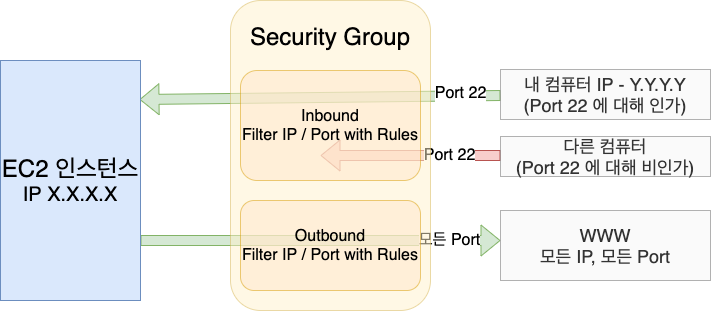

The diagram above was exported from draw.io. Its source (the exported page's mxGraphModel, read from the mxfile embedded in the PNG):
<mxGraphModel dx="2066" dy="1072" grid="1" gridSize="10" guides="1" tooltips="1" connect="1" arrows="1" fold="1" page="1" pageScale="1" pageWidth="827" pageHeight="1169" math="0" shadow="0">
  <root>
    <mxCell id="0" />
    <mxCell id="1" parent="0" />
    <mxCell id="CRJcZaYGPLAH6hCGHwW7-11" value="" style="shape=flexArrow;endArrow=classic;html=1;fillColor=#f8cecc;strokeColor=#b85450;exitX=0;exitY=0.5;exitDx=0;exitDy=0;" edge="1" parent="1">
      <mxGeometry width="50" height="50" relative="1" as="geometry">
        <mxPoint x="570" y="365" as="sourcePoint" />
        <mxPoint x="390" y="365" as="targetPoint" />
      </mxGeometry>
    </mxCell>
    <mxCell id="CRJcZaYGPLAH6hCGHwW7-14" value="&lt;font style=&quot;font-size: 16px&quot;&gt;Port 22&lt;/font&gt;" style="edgeLabel;html=1;align=center;verticalAlign=middle;resizable=0;points=[];" vertex="1" connectable="0" parent="CRJcZaYGPLAH6hCGHwW7-11">
      <mxGeometry x="-0.4222" y="-1" relative="1" as="geometry">
        <mxPoint as="offset" />
      </mxGeometry>
    </mxCell>
    <mxCell id="CRJcZaYGPLAH6hCGHwW7-7" value="" style="shape=flexArrow;endArrow=classic;html=1;fillColor=#d5e8d4;strokeColor=#82b366;exitX=0;exitY=0.5;exitDx=0;exitDy=0;" edge="1" parent="1">
      <mxGeometry width="50" height="50" relative="1" as="geometry">
        <mxPoint x="570" y="305" as="sourcePoint" />
        <mxPoint x="209" y="309" as="targetPoint" />
      </mxGeometry>
    </mxCell>
    <mxCell id="CRJcZaYGPLAH6hCGHwW7-13" value="&lt;font style=&quot;font-size: 16px&quot;&gt;Port 22&lt;/font&gt;" style="edgeLabel;html=1;align=center;verticalAlign=middle;resizable=0;points=[];" vertex="1" connectable="0" parent="CRJcZaYGPLAH6hCGHwW7-7">
      <mxGeometry x="-0.7786" y="-3" relative="1" as="geometry">
        <mxPoint as="offset" />
      </mxGeometry>
    </mxCell>
    <mxCell id="CRJcZaYGPLAH6hCGHwW7-6" value="" style="shape=flexArrow;endArrow=classic;html=1;fillColor=#d5e8d4;strokeColor=#82b366;" edge="1" parent="1">
      <mxGeometry width="50" height="50" relative="1" as="geometry">
        <mxPoint x="210" y="450" as="sourcePoint" />
        <mxPoint x="570" y="450" as="targetPoint" />
      </mxGeometry>
    </mxCell>
    <mxCell id="CRJcZaYGPLAH6hCGHwW7-15" value="&lt;font style=&quot;font-size: 16px&quot;&gt;모든 Port&lt;/font&gt;" style="edgeLabel;html=1;align=center;verticalAlign=middle;resizable=0;points=[];" vertex="1" connectable="0" parent="CRJcZaYGPLAH6hCGHwW7-6">
      <mxGeometry x="0.7111" y="1" relative="1" as="geometry">
        <mxPoint as="offset" />
      </mxGeometry>
    </mxCell>
    <mxCell id="CRJcZaYGPLAH6hCGHwW7-1" value="&lt;font&gt;&lt;span style=&quot;font-size: 24px&quot;&gt;EC2 인스턴스&lt;/span&gt;&lt;br&gt;&lt;font style=&quot;font-size: 20px&quot;&gt;IP X.X.X.X&lt;/font&gt;&lt;br&gt;&lt;/font&gt;" style="rounded=0;whiteSpace=wrap;html=1;fillColor=#dae8fc;strokeColor=#6c8ebf;" vertex="1" parent="1">
      <mxGeometry x="70" y="270" width="140" height="240" as="geometry" />
    </mxCell>
    <mxCell id="CRJcZaYGPLAH6hCGHwW7-2" value="&lt;font style=&quot;font-size: 24px&quot;&gt;Security Group&lt;br&gt;&lt;/font&gt;&lt;br&gt;&lt;br&gt;&lt;br&gt;&lt;br&gt;&lt;br&gt;&lt;br&gt;&lt;br&gt;&lt;br&gt;&lt;br&gt;&lt;br&gt;&lt;br&gt;&lt;br&gt;&lt;br&gt;&lt;br&gt;&lt;br&gt;&lt;br&gt;&lt;br&gt;" style="rounded=1;whiteSpace=wrap;html=1;fillColor=#fff2cc;strokeColor=#d6b656;opacity=50;" vertex="1" parent="1">
      <mxGeometry x="300" y="210" width="200" height="310" as="geometry" />
    </mxCell>
    <mxCell id="CRJcZaYGPLAH6hCGHwW7-3" value="&lt;font style=&quot;font-size: 16px&quot;&gt;Outbound&lt;br&gt;Filter IP / Port with Rules&lt;/font&gt;" style="rounded=1;whiteSpace=wrap;html=1;fillColor=#ffe6cc;strokeColor=#d79b00;opacity=50;" vertex="1" parent="1">
      <mxGeometry x="310" y="410" width="180" height="90" as="geometry" />
    </mxCell>
    <mxCell id="CRJcZaYGPLAH6hCGHwW7-4" value="&lt;font style=&quot;font-size: 16px&quot;&gt;Inbound&lt;br&gt;Filter IP / Port with Rules&lt;/font&gt;" style="rounded=1;whiteSpace=wrap;html=1;fillColor=#ffe6cc;strokeColor=#d79b00;opacity=50;" vertex="1" parent="1">
      <mxGeometry x="310" y="280" width="180" height="110" as="geometry" />
    </mxCell>
    <mxCell id="CRJcZaYGPLAH6hCGHwW7-9" value="&lt;font style=&quot;font-size: 18px&quot;&gt;내 컴퓨터 IP - Y.Y.Y.Y&lt;br&gt;(Port 22 에 대해 인가)&lt;/font&gt;" style="rounded=0;whiteSpace=wrap;html=1;opacity=50;fillColor=#f5f5f5;strokeColor=#666666;fontColor=#333333;" vertex="1" parent="1">
      <mxGeometry x="570" y="279" width="210" height="50" as="geometry" />
    </mxCell>
    <mxCell id="CRJcZaYGPLAH6hCGHwW7-10" value="&lt;font style=&quot;font-size: 18px&quot;&gt;다른 컴퓨터&lt;br&gt;(Port 22 에 대해 비인가)&lt;/font&gt;" style="rounded=0;whiteSpace=wrap;html=1;opacity=50;fillColor=#f5f5f5;strokeColor=#666666;fontColor=#333333;" vertex="1" parent="1">
      <mxGeometry x="570" y="346" width="210" height="40" as="geometry" />
    </mxCell>
    <mxCell id="CRJcZaYGPLAH6hCGHwW7-12" value="&lt;span style=&quot;font-size: 18px&quot;&gt;WWW&lt;br&gt;모든 IP, 모든 Port&lt;br&gt;&lt;/span&gt;" style="rounded=0;whiteSpace=wrap;html=1;opacity=50;fillColor=#f5f5f5;strokeColor=#666666;fontColor=#333333;" vertex="1" parent="1">
      <mxGeometry x="570" y="420" width="210" height="70" as="geometry" />
    </mxCell>
  </root>
</mxGraphModel>